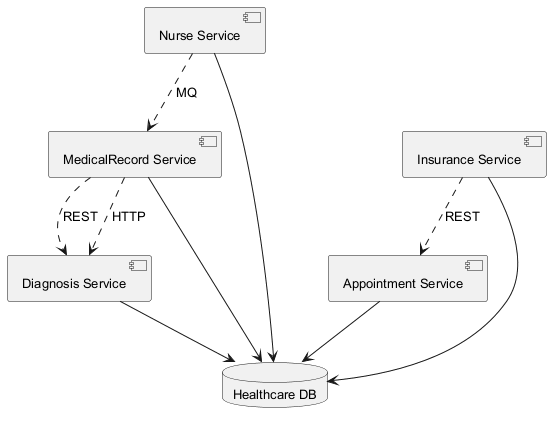

The diagram above was rendered by PlantUML. Its source (embedded in the PNG):
@startuml
skinparam defaultFontSize 13
component "Appointment Service" as C_AppointmentService
component "Nurse Service" as C_NurseService
component "Diagnosis Service" as C_DiagnosisService
component "MedicalRecord Service" as C_MedicalRecordService
component "Insurance Service" as C_InsuranceService
database "Healthcare DB" as DB_healthcare
C_AppointmentService --> DB_healthcare
C_NurseService --> DB_healthcare
C_DiagnosisService --> DB_healthcare
C_MedicalRecordService --> DB_healthcare
C_InsuranceService --> DB_healthcare
C_InsuranceService ..> C_AppointmentService : REST
C_NurseService ..> C_MedicalRecordService : MQ
C_MedicalRecordService ..> C_DiagnosisService : REST
C_MedicalRecordService ..> C_DiagnosisService : HTTP
@enduml